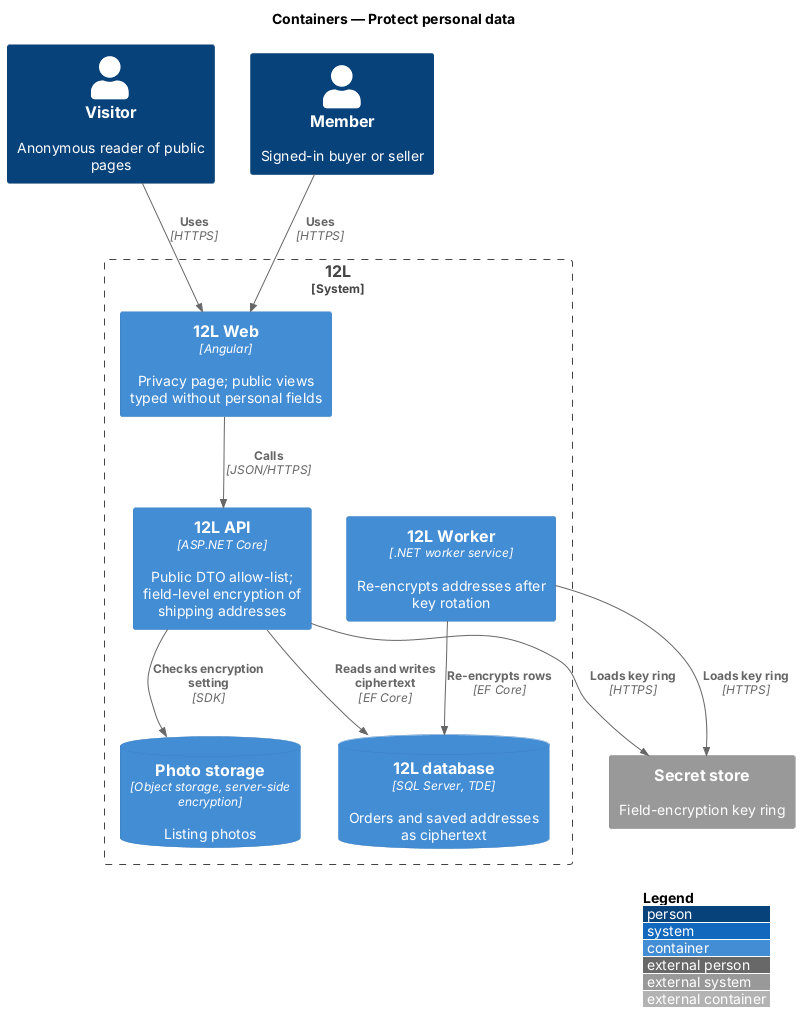

The diagram above was rendered by PlantUML. Its source (embedded in the PNG):
@startuml
!include <C4/C4_Container>
LAYOUT_WITH_LEGEND()
title Containers — Protect personal data

Person(visitor, "Visitor", "Anonymous reader of public pages")
Person(member, "Member", "Signed-in buyer or seller")
System_Boundary(twelvel, "12L") {
  Container(web, "12L Web", "Angular", "Privacy page; public views typed without personal fields")
  Container(api, "12L API", "ASP.NET Core", "Public DTO allow-list; field-level encryption of shipping addresses")
  Container(worker, "12L Worker", ".NET worker service", "Re-encrypts addresses after key rotation")
  ContainerDb(db, "12L database", "SQL Server, TDE", "Orders and saved addresses as ciphertext")
  ContainerDb(photos, "Photo storage", "Object storage, server-side encryption", "Listing photos")
}
System_Ext(secrets, "Secret store", "Field-encryption key ring")

Rel(visitor, web, "Uses", "HTTPS")
Rel(member, web, "Uses", "HTTPS")
Rel(web, api, "Calls", "JSON/HTTPS")
Rel(api, db, "Reads and writes ciphertext", "EF Core")
Rel(api, photos, "Checks encryption setting", "SDK")
Rel(api, secrets, "Loads key ring", "HTTPS")
Rel(worker, db, "Re-encrypts rows", "EF Core")
Rel(worker, secrets, "Loads key ring", "HTTPS")
@enduml